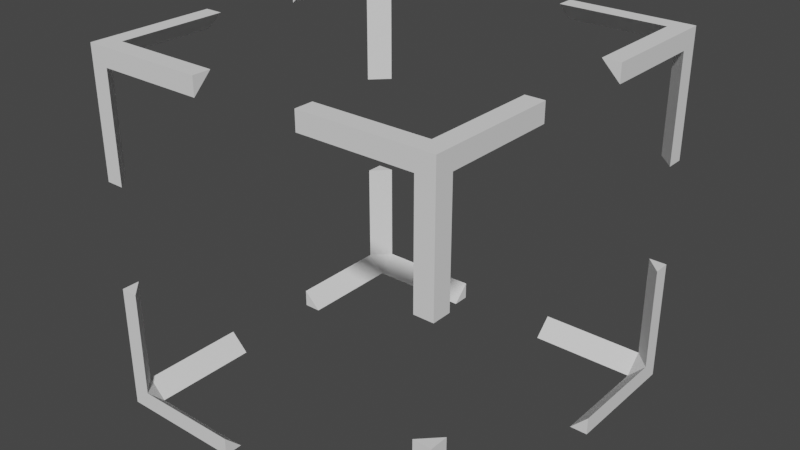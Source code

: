 # Source: Bld_SelectionCube.blend  (saved by Blender 3.5.10; exported with 4.5.12 LTS)
import bpy
from mathutils import Matrix  # noqa: F401  (used for matrix-valued properties, if any)

bpy.ops.wm.read_factory_settings(use_empty=True)
scene = bpy.context.scene
scene.name = 'Scene'

# ---- collections
col_collection = bpy.data.collections.new('Collection'); scene.collection.children.link(col_collection)

# ---- world
world_world = bpy.data.worlds.new('World'); scene.world = world_world
world_world.use_nodes = True; world_world.node_tree.nodes.clear()
_N = world_world.node_tree.nodes; _L = world_world.node_tree.links
n0 = _N.new('ShaderNodeOutputWorld'); n0.name = 'World Output'; n0.location = (300, 300)
n1 = _N.new('ShaderNodeBackground'); n1.name = 'Background'; n1.location = (10, 300)
n1.inputs[0].default_value = (0.05088, 0.05088, 0.05088, 1.0)
_L.new(n1.outputs[0], n0.inputs[0])
n0.is_active_output = True
world_world.color = (0.05088, 0.05088, 0.05088)
world_world.use_sun_shadow = False
world_world.sun_shadow_jitter_overblur = 0.0

# ---- meshes
me_cube_001 = bpy.data.meshes.new('Cube.001')
me_cube_001.from_pydata([(-0.5, -0.5, 0.5), (-0.5, 0.5, 0.5), (0.5, -0.5, 0.5), (0.5, 0.5, 0.5), (-0.45, 0.45, 0.5), (0.45, 0.45, 0.5), (-0.45, -0.45, 0.5), (0.45, -0.45, 0.5), (0.5, 0.45, 0.45), (0.5, -0.45, 0.45), (-0.5, -0.45, 0.45), (-0.5, 0.45, 0.45), (0.45, -0.5, 0.45), (-0.45, -0.5, 0.45), (-0.45, 0.5, 0.45), (0.45, 0.5, 0.45), (-0.45, 0.5, 0.15), (0.45, -0.5, 0.15), (-0.5, 0.5, 0.15), (-0.5, 0.45, 0.15), (0.5, -0.45, 0.15), (0.5, 0.45, 0.15), (0.5, 0.5, 0.15), (-0.5, -0.5, 0.15), (-0.45, -0.5, 0.15), (-0.5, -0.45, 0.15), (0.45, 0.5, 0.15), (0.5, -0.5, 0.15), (0.5, 0.15, 0.45), (0.5, -0.15, 0.45), (-0.5, -0.15, 0.45), (-0.5, 0.15, 0.45), (0.5, -0.15, 0.5), (0.5, 0.15, 0.5), (0.45, 0.15, 0.5), (0.45, -0.15, 0.5), (-0.5, 0.15, 0.5), (-0.5, -0.15, 0.5), (-0.45, -0.15, 0.5), (-0.45, 0.15, 0.5), (-0.15, -0.45, 0.5), (0.15, -0.45, 0.5), (0.15, 0.5, 0.5), (-0.15, 0.5, 0.5), (0.15, 0.5, 0.45), (-0.15, 0.5, 0.45), (-0.15, 0.45, 0.5), (0.15, 0.45, 0.5), (0.15, -0.5, 0.5), (-0.15, -0.5, 0.5), (-0.15, -0.5, 0.45), (0.15, -0.5, 0.45)], [], [(29, 32, 2, 9), (10, 0, 37, 30), (51, 41, 7, 12), (31, 36, 1, 11), (28, 34, 5, 8), (30, 38, 6, 10), (38, 37, 0, 6), (3, 5, 34, 33), (14, 1, 43, 45), (4, 1, 36, 39), (44, 42, 3, 15), (4, 39, 31, 11), (5, 47, 44, 15), (8, 3, 33, 28), (7, 41, 48, 2), (32, 35, 7, 2), (45, 46, 4, 14), (9, 12, 7), (8, 5, 15), (11, 14, 4), (10, 6, 13), (39, 36, 31), (33, 34, 28), (35, 32, 29), (37, 38, 30), (47, 42, 44), (12, 2, 48, 51), (3, 42, 47, 5), (49, 40, 6, 0), (46, 43, 1, 4), (6, 40, 50, 13), (50, 49, 0, 13), (16, 18, 1, 14), (24, 25, 10, 13), (17, 27, 2, 12), (23, 24, 13, 0), (22, 26, 15, 3), (19, 16, 14, 11), (20, 17, 12, 9), (25, 23, 0, 10), (26, 21, 8, 15), (21, 22, 3, 8), (27, 20, 9, 2), (18, 19, 11, 1), (7, 35, 29, 9), (51, 48, 41), (49, 50, 40), (43, 46, 45), (17, 20, 27), (25, 24, 23), (16, 19, 18), (22, 21, 26)])
_uv = me_cube_001.uv_layers.new(name='UVMap')
_uv.uv.foreach_set('vector', [0.5417, 0.6389, 0.625, 0.6375, 0.625, 0.6667, 0.5417, 0.6667, 0.5417, 0.08333, 0.625, 0.08333, 0.625, 0.1125, 0.5417, 0.1111, 0.5417, 0.8611, 0.7361, 0.6667, 0.7083, 0.6667, 0.5417, 0.8333, 0.5417, 0.1389, 0.625, 0.1375, 0.625, 0.1667, 0.5417, 0.1667, 0.5417, 0.6111, 0.7083, 0.6111, 0.7083, 0.5833, 0.5417, 0.5833, 0.5417, 0.1111, 0.7917, 0.6389, 0.7917, 0.6667, 0.5417, 0.08333, 0.7917, 0.6389, 0.875, 0.6375, 0.875, 0.6667, 0.7917, 0.6667, 0.625, 0.5833, 0.7083, 0.5833, 0.7083, 0.6111, 0.625, 0.6125, 0.5417, 0.3333, 0.625, 0.3333, 0.625, 0.3625, 0.5417, 0.3611, 0.7917, 0.5833, 0.875, 0.5833, 0.875, 0.6125, 0.7917, 0.6111, 0.5417, 0.3889, 0.625, 0.3875, 0.625, 0.4167, 0.5417, 0.4167, 0.7917, 0.5833, 0.7917, 0.6111, 0.5417, 0.1389, 0.5417, 0.1667, 0.7083, 0.5833, 0.7361, 0.5833, 0.5417, 0.3889, 0.5417, 0.4167, 0.5417, 0.5833, 0.625, 0.5833, 0.625, 0.6125, 0.5417, 0.6111, 0.7083, 0.6667, 0.7361, 0.6667, 0.7375, 0.75, 0.7083, 0.75, 0.625, 0.6375, 0.7083, 0.6389, 0.7083, 0.6667, 0.625, 0.6667, 0.5417, 0.3611, 0.7639, 0.5833, 0.7917, 0.5833, 0.5417, 0.3333, 0.5417, 0.6667, 0.5417, 0.8333, 0.7083, 0.6667, 0.5417, 0.5833, 0.7083, 0.5833, 0.5417, 0.4167, 0.5417, 0.1667, 0.5417, 0.3333, 0.7917, 0.5833, 0.5417, 0.08333, 0.7917, 0.6667, 0.5417, 0.9167, 0.7917, 0.6111, 0.625, 0.1375, 0.5417, 0.1389, 0.625, 0.6125, 0.7083, 0.6111, 0.5417, 0.6111, 0.7083, 0.6389, 0.625, 0.6375, 0.5417, 0.6389, 0.625, 0.1125, 0.7917, 0.6389, 0.5417, 0.1111, 0.7361, 0.5833, 0.625, 0.3875, 0.5417, 0.3889, 0.5417, 0.8333, 0.625, 0.8333, 0.625, 0.8625, 0.5417, 0.8611, 0.7083, 0.5, 0.7375, 0.5, 0.7361, 0.5833, 0.7083, 0.5833, 0.7625, 0.75, 0.7639, 0.6667, 0.7917, 0.6667, 0.7917, 0.75, 0.7639, 0.5833, 0.7625, 0.5, 0.7917, 0.5, 0.7917, 0.5833, 0.7917, 0.6667, 0.7639, 0.6667, 0.5417, 0.8889, 0.5417, 0.9167, 0.5417, 0.8889, 0.625, 0.8875, 0.625, 0.9167, 0.5417, 0.9167, 0.5194, 0.3333, 0.5175, 0.25, 0.5417, 0.25, 0.5417, 0.3333, 0.5194, 0.9167, 0.5194, 0.08333, 0.5417, 0.08333, 0.5417, 0.9167, 0.5194, 0.8333, 0.5175, 0.75, 0.5417, 0.75, 0.5417, 0.8333, 0.5175, 1.0, 0.5194, 0.9167, 0.5417, 0.9167, 0.5417, 1.0, 0.5175, 0.5, 0.5194, 0.4167, 0.5417, 0.4167, 0.5417, 0.5, 0.5194, 0.1667, 0.5194, 0.3333, 0.5417, 0.3333, 0.5417, 0.1667, 0.5194, 0.6667, 0.5194, 0.8333, 0.5417, 0.8333, 0.5417, 0.6667, 0.5194, 0.08333, 0.5175, 0.0, 0.5417, 0.0, 0.5417, 0.08333, 0.5194, 0.4167, 0.5194, 0.5833, 0.5417, 0.5833, 0.5417, 0.4167, 0.5194, 0.5833, 0.5175, 0.5, 0.5417, 0.5, 0.5417, 0.5833, 0.5175, 0.75, 0.5194, 0.6667, 0.5417, 0.6667, 0.5417, 0.75, 0.5175, 0.25, 0.5194, 0.1667, 0.5417, 0.1667, 0.5417, 0.25, 0.7083, 0.6667, 0.7083, 0.6389, 0.5417, 0.6389, 0.5417, 0.6667, 0.5417, 0.8611, 0.7375, 0.75, 0.7361, 0.6667, 0.7625, 0.75, 0.5417, 0.8889, 0.7639, 0.6667, 0.625, 0.3625, 0.7639, 0.5833, 0.5417, 0.3611, 0.5194, 0.8333, 0.5194, 0.6667, 0.5175, 0.75, 0.5194, 0.08333, 0.5194, 0.9167, 0.5175, 0.0, 0.5194, 0.3333, 0.5194, 0.1667, 0.5175, 0.25, 0.5175, 0.5, 0.5194, 0.5833, 0.5194, 0.4167])
_ca = me_cube_001.color_attributes.new('Attribute', 'BYTE_COLOR', 'CORNER')
_ca.data.foreach_set('color', [1.0, 1.0, 1.0, 1.0, 1.0, 1.0, 1.0, 1.0, 1.0, 1.0, 1.0, 1.0, 1.0, 1.0, 1.0, 1.0, 1.0, 1.0, 1.0, 1.0, 1.0, 1.0, 1.0, 1.0, 1.0, 1.0, 1.0, 1.0, 1.0, 1.0, 1.0, 1.0, 1.0, 1.0, 1.0, 1.0, 1.0, 1.0, 1.0, 1.0, 1.0, 1.0, 1.0, 1.0, 1.0, 1.0, 1.0, 1.0, 1.0, 1.0, 1.0, 1.0, 1.0, 1.0, 1.0, 1.0, 1.0, 1.0, 1.0, 1.0, 1.0, 1.0, 1.0, 1.0, 1.0, 1.0, 1.0, 1.0, 1.0, 1.0, 1.0, 1.0, 1.0, 1.0, 1.0, 1.0, 1.0, 1.0, 1.0, 1.0, 1.0, 1.0, 1.0, 1.0, 1.0, 1.0, 1.0, 1.0, 1.0, 1.0, 1.0, 1.0, 1.0, 1.0, 1.0, 1.0, 1.0, 1.0, 1.0, 1.0, 1.0, 1.0, 1.0, 1.0, 1.0, 1.0, 1.0, 1.0, 1.0, 1.0, 1.0, 1.0, 1.0, 1.0, 1.0, 1.0, 1.0, 1.0, 1.0, 1.0, 1.0, 1.0, 1.0, 1.0, 1.0, 1.0, 1.0, 1.0, 1.0, 1.0, 1.0, 1.0, 1.0, 1.0, 1.0, 1.0, 1.0, 1.0, 1.0, 1.0, 1.0, 1.0, 1.0, 1.0, 1.0, 1.0, 1.0, 1.0, 1.0, 1.0, 1.0, 1.0, 1.0, 1.0, 1.0, 1.0, 1.0, 1.0, 1.0, 1.0, 1.0, 1.0, 1.0, 1.0, 1.0, 1.0, 1.0, 1.0, 1.0, 1.0, 1.0, 1.0, 1.0, 1.0, 1.0, 1.0, 1.0, 1.0, 1.0, 1.0, 1.0, 1.0, 1.0, 1.0, 1.0, 1.0, 1.0, 1.0, 1.0, 1.0, 1.0, 1.0, 1.0, 1.0, 1.0, 1.0, 1.0, 1.0, 1.0, 1.0, 1.0, 1.0, 1.0, 1.0, 1.0, 1.0, 1.0, 1.0, 1.0, 1.0, 1.0, 1.0, 1.0, 1.0, 1.0, 1.0, 1.0, 1.0, 1.0, 1.0, 1.0, 1.0, 1.0, 1.0, 1.0, 1.0, 1.0, 1.0, 1.0, 1.0, 1.0, 1.0, 1.0, 1.0, 1.0, 1.0, 1.0, 1.0, 1.0, 1.0, 1.0, 1.0, 1.0, 1.0, 1.0, 1.0, 1.0, 1.0, 1.0, 1.0, 1.0, 1.0, 1.0, 1.0, 1.0, 1.0, 1.0, 1.0, 1.0, 1.0, 1.0, 1.0, 1.0, 1.0, 1.0, 1.0, 1.0, 1.0, 1.0, 1.0, 1.0, 1.0, 1.0, 1.0, 1.0, 1.0, 1.0, 1.0, 1.0, 1.0, 1.0, 1.0, 1.0, 1.0, 1.0, 1.0, 1.0, 1.0, 1.0, 1.0, 1.0, 1.0, 1.0, 1.0, 1.0, 1.0, 1.0, 1.0, 1.0, 1.0, 1.0, 1.0, 1.0, 1.0, 1.0, 1.0, 1.0, 1.0, 1.0, 1.0, 1.0, 1.0, 1.0, 1.0, 1.0, 1.0, 1.0, 1.0, 1.0, 1.0, 1.0, 1.0, 1.0, 1.0, 1.0, 1.0, 1.0, 1.0, 1.0, 1.0, 1.0, 1.0, 1.0, 1.0, 1.0, 1.0, 1.0, 1.0, 1.0, 1.0, 1.0, 1.0, 1.0, 1.0, 1.0, 1.0, 1.0, 1.0, 1.0, 1.0, 1.0, 1.0, 1.0, 1.0, 1.0, 1.0, 1.0, 1.0, 1.0, 1.0, 1.0, 1.0, 1.0, 1.0, 1.0, 1.0, 1.0, 1.0, 1.0, 1.0, 1.0, 1.0, 1.0, 1.0, 1.0, 1.0, 1.0, 1.0, 1.0, 1.0, 1.0, 1.0, 1.0, 1.0, 1.0, 1.0, 1.0, 1.0, 1.0, 1.0, 1.0, 1.0, 1.0, 1.0, 1.0, 1.0, 1.0, 1.0, 1.0, 1.0, 1.0, 1.0, 1.0, 1.0, 1.0, 1.0, 1.0, 1.0, 1.0, 1.0, 1.0, 1.0, 1.0, 1.0, 1.0, 1.0, 1.0, 1.0, 1.0, 1.0, 1.0, 1.0, 1.0, 1.0, 1.0, 1.0, 1.0, 1.0, 1.0, 1.0, 1.0, 1.0, 1.0, 1.0, 1.0, 1.0, 1.0, 1.0, 1.0, 1.0, 1.0, 1.0, 1.0, 1.0, 1.0, 1.0, 1.0, 1.0, 1.0, 1.0, 1.0, 1.0, 1.0, 1.0, 1.0, 1.0, 1.0, 1.0, 1.0, 1.0, 1.0, 1.0, 1.0, 1.0, 1.0, 1.0, 1.0, 1.0, 1.0, 1.0, 1.0, 1.0, 1.0, 1.0, 1.0, 1.0, 1.0, 1.0, 1.0, 1.0, 1.0, 1.0, 1.0, 1.0, 1.0, 1.0, 1.0, 1.0, 1.0, 1.0, 1.0, 1.0, 1.0, 1.0, 1.0, 1.0, 1.0, 1.0, 1.0, 1.0, 1.0, 1.0, 1.0, 1.0, 1.0, 1.0, 1.0, 1.0, 1.0, 1.0, 1.0, 1.0, 1.0, 1.0, 1.0, 1.0, 1.0, 1.0, 1.0, 1.0, 1.0, 1.0, 1.0, 1.0, 1.0, 1.0, 1.0, 1.0, 1.0, 1.0, 1.0, 1.0, 1.0, 1.0, 1.0, 1.0, 1.0, 1.0, 1.0, 1.0, 1.0, 1.0, 1.0, 1.0, 1.0, 1.0, 1.0, 1.0, 1.0, 1.0, 1.0, 1.0, 1.0, 1.0, 1.0, 1.0, 1.0, 1.0, 1.0, 1.0, 1.0, 1.0, 1.0, 1.0, 1.0, 1.0, 1.0, 1.0, 1.0, 1.0, 1.0, 1.0, 1.0, 1.0, 1.0, 1.0, 1.0, 1.0, 1.0, 1.0, 1.0, 1.0, 1.0, 1.0, 1.0, 1.0, 1.0, 1.0, 1.0, 1.0, 1.0, 1.0, 1.0, 1.0, 1.0, 1.0, 1.0, 1.0, 1.0, 1.0, 1.0, 1.0, 1.0, 1.0, 1.0, 1.0, 1.0, 1.0, 1.0, 1.0, 1.0, 1.0, 1.0, 1.0, 1.0, 1.0, 1.0, 1.0, 1.0, 1.0, 1.0, 1.0, 1.0, 1.0, 1.0, 1.0, 1.0, 1.0, 1.0, 1.0, 1.0, 1.0, 1.0, 1.0, 1.0, 1.0, 1.0, 1.0, 1.0, 1.0, 1.0, 1.0, 1.0, 1.0, 1.0, 1.0, 1.0, 1.0, 1.0, 1.0, 1.0, 1.0, 1.0, 1.0, 1.0, 1.0, 1.0, 1.0, 1.0, 1.0, 1.0, 1.0, 1.0, 1.0, 1.0, 1.0, 1.0, 1.0, 1.0, 1.0, 1.0, 1.0, 1.0, 1.0, 1.0, 1.0, 1.0, 1.0, 1.0, 1.0, 1.0, 1.0, 1.0, 1.0, 1.0, 1.0, 1.0, 1.0, 1.0, 1.0, 1.0, 1.0, 1.0, 1.0, 1.0, 1.0, 1.0, 1.0, 1.0, 1.0, 1.0, 1.0, 1.0, 1.0, 1.0, 1.0, 1.0, 1.0, 1.0, 1.0, 1.0, 1.0, 1.0, 1.0, 1.0, 1.0, 1.0, 1.0, 1.0, 1.0, 1.0, 1.0, 1.0, 1.0, 1.0, 1.0, 1.0, 1.0, 1.0, 1.0, 1.0, 1.0, 1.0, 1.0, 1.0, 1.0, 1.0, 1.0, 1.0, 1.0, 1.0, 1.0, 1.0, 1.0, 1.0, 1.0, 1.0, 1.0, 1.0, 1.0, 1.0, 1.0, 1.0, 1.0, 1.0, 1.0, 1.0, 1.0, 1.0, 1.0, 1.0, 1.0, 1.0, 1.0, 1.0, 1.0, 1.0, 1.0])
me_cube_001.update()

# ---- objects
ob_selectioncube = bpy.data.objects.new('SelectionCube', me_cube_001)

# ---- transforms, parenting, visibility, modifiers, constraints
ob_selectioncube.location = (0.0, 0.0, 0.0)
_m = ob_selectioncube.modifiers.new('Mirror', 'MIRROR')
_m.use_axis = (False, False, True)

# ---- collection membership
col_collection.objects.link(ob_selectioncube)

# ---- scene / render settings (as saved in the file)
scene.frame_start = 1; scene.frame_end = 250; scene.frame_set(1)
scene.render.engine = 'BLENDER_EEVEE_NEXT'
scene.cycles.sampling_pattern = 'TABULATED_SOBOL'
scene.view_settings.view_transform = 'Filmic'
bpy.context.view_layer.update()

# ---- added for rendering (the .blend has no active camera and no usable light): camera, sun
cam_auto = bpy.data.cameras.new('AutoCamera')
cam_auto.lens = 50.0
cam_auto.sensor_width = 36.0
cam_auto.clip_end = 1000.0
ob_auto_camera = bpy.data.objects.new('AutoCamera', cam_auto)
scene.collection.objects.link(ob_auto_camera)
ob_auto_camera.location = (1.60254, -1.92304, 1.28203)
ob_auto_camera.rotation_euler = (1.09748, -7.21219e-08, 0.694738)
scene.camera = ob_auto_camera
light_auto_sun = bpy.data.lights.new('AutoSun', 'SUN')
light_auto_sun.energy = 3.0
light_auto_sun.angle = 0.0523599
ob_auto_sun = bpy.data.objects.new('AutoSun', light_auto_sun)
scene.collection.objects.link(ob_auto_sun)
ob_auto_sun.rotation_euler = (0.872665, 0.174533, 0.523599)
bpy.context.view_layer.update()
